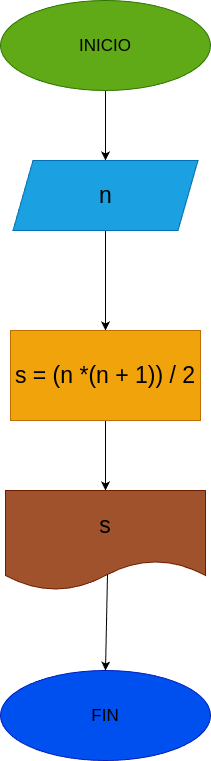

The diagram above was exported from draw.io. Its source (the exported page's mxGraphModel, read from the mxfile embedded in the PNG):
<mxGraphModel dx="828" dy="457" grid="1" gridSize="10" guides="1" tooltips="1" connect="1" arrows="1" fold="1" page="1" pageScale="1" pageWidth="827" pageHeight="1169" math="0" shadow="0">
  <root>
    <mxCell id="0" />
    <mxCell id="1" parent="0" />
    <mxCell id="9" style="edgeStyle=none;html=1;fontSize=17;" edge="1" parent="1" source="7" target="8">
      <mxGeometry relative="1" as="geometry" />
    </mxCell>
    <mxCell id="7" value="&lt;p style=&quot;line-height: 90%; font-size: 17px;&quot;&gt;&lt;font color=&quot;#000000&quot;&gt;INICIO&lt;/font&gt;&lt;/p&gt;" style="ellipse;whiteSpace=wrap;html=1;fillColor=#60a917;fontColor=#ffffff;strokeColor=#2D7600;" vertex="1" parent="1">
      <mxGeometry x="320" y="50" width="210" height="90" as="geometry" />
    </mxCell>
    <mxCell id="14" style="edgeStyle=none;html=1;entryX=0.5;entryY=0;entryDx=0;entryDy=0;fontSize=23;" edge="1" parent="1" source="8" target="13">
      <mxGeometry relative="1" as="geometry" />
    </mxCell>
    <mxCell id="8" value="&lt;font color=&quot;#000000&quot; style=&quot;font-size: 23px;&quot;&gt;n&lt;/font&gt;" style="shape=parallelogram;perimeter=parallelogramPerimeter;whiteSpace=wrap;html=1;fixedSize=1;fontSize=17;fillColor=#1ba1e2;fontColor=#ffffff;strokeColor=#006EAF;" vertex="1" parent="1">
      <mxGeometry x="332.5" y="210" width="185" height="70" as="geometry" />
    </mxCell>
    <mxCell id="16" style="edgeStyle=none;html=1;fontSize=23;" edge="1" parent="1" source="13" target="15">
      <mxGeometry relative="1" as="geometry" />
    </mxCell>
    <mxCell id="13" value="s = (n *(n + 1)) / 2" style="rounded=0;whiteSpace=wrap;html=1;fontSize=23;fillColor=#f0a30a;fontColor=#000000;strokeColor=#BD7000;" vertex="1" parent="1">
      <mxGeometry x="330" y="380" width="190" height="90" as="geometry" />
    </mxCell>
    <mxCell id="15" value="&lt;font color=&quot;#000000&quot;&gt;s&lt;/font&gt;" style="shape=document;whiteSpace=wrap;html=1;boundedLbl=1;fontSize=23;fillColor=#a0522d;fontColor=#ffffff;strokeColor=#6D1F00;" vertex="1" parent="1">
      <mxGeometry x="325" y="540" width="200" height="100" as="geometry" />
    </mxCell>
    <mxCell id="17" value="&lt;p style=&quot;line-height: 90%; font-size: 17px;&quot;&gt;&lt;font color=&quot;#000000&quot;&gt;FIN&lt;/font&gt;&lt;/p&gt;" style="ellipse;whiteSpace=wrap;html=1;fillColor=#0050ef;fontColor=#ffffff;strokeColor=#001DBC;" vertex="1" parent="1">
      <mxGeometry x="320" y="720" width="210" height="90" as="geometry" />
    </mxCell>
    <mxCell id="18" value="" style="endArrow=classic;html=1;fontSize=23;entryX=0.5;entryY=0;entryDx=0;entryDy=0;exitX=0.51;exitY=0.84;exitDx=0;exitDy=0;exitPerimeter=0;" edge="1" parent="1" source="15" target="17">
      <mxGeometry width="50" height="50" relative="1" as="geometry">
        <mxPoint x="470" y="660" as="sourcePoint" />
        <mxPoint x="520" y="610" as="targetPoint" />
      </mxGeometry>
    </mxCell>
  </root>
</mxGraphModel>